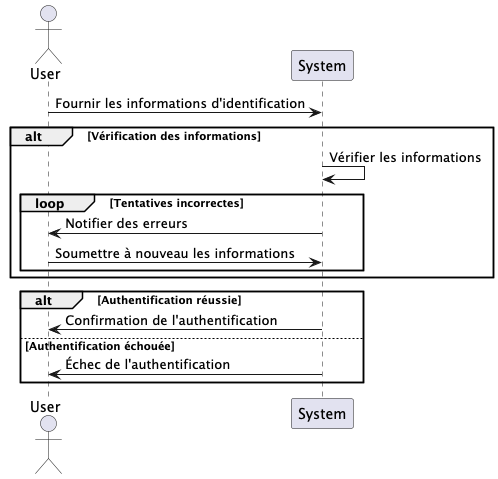

The diagram above was rendered by PlantUML. Its source (embedded in the PNG):
@startuml

actor User
participant "System" as System

User -> System : Fournir les informations d'identification

alt Vérification des informations
    System -> System : Vérifier les informations
    loop Tentatives incorrectes
        System -> User : Notifier des erreurs
        User -> System : Soumettre à nouveau les informations
    end
end

alt Authentification réussie
    System -> User : Confirmation de l'authentification
else Authentification échouée
    System -> User : Échec de l'authentification
end

@enduml